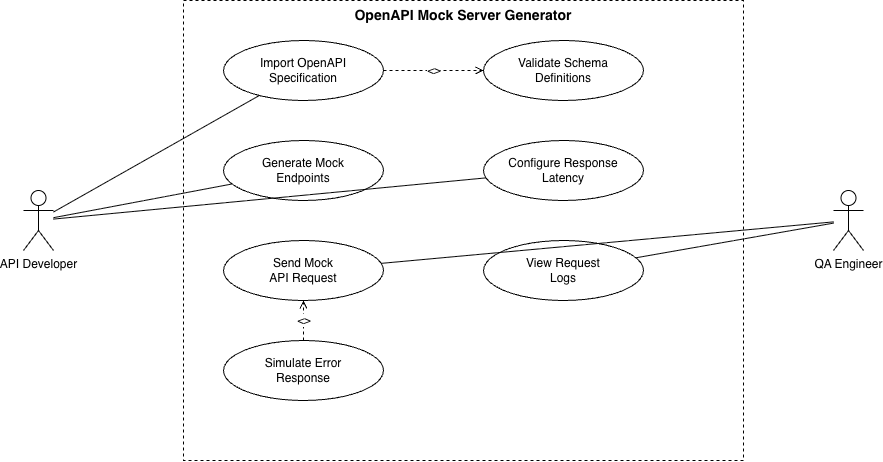

The diagram above was exported from draw.io. Its source (the exported page's mxGraphModel, read from the mxfile embedded in the PNG):
<mxGraphModel dx="964" dy="668" grid="1" gridSize="10" guides="1" tooltips="1" connect="1" arrows="1" fold="1" page="1" pageScale="1" pageWidth="960" pageHeight="620" math="0" shadow="0">
  <root>
    <mxCell id="0" />
    <mxCell id="1" parent="0" />
    <mxCell id="boundary" parent="1" style="rounded=0;whiteSpace=wrap;html=1;verticalAlign=top;fontStyle=1;fontSize=14;dashed=1;" value="OpenAPI Mock Server Generator" vertex="1">
      <mxGeometry height="460" width="560" x="200" y="40" as="geometry" />
    </mxCell>
    <mxCell id="actorDev" parent="1" style="shape=umlActor;verticalLabelPosition=bottom;verticalAlign=top;html=1;outlineConnect=0;" value="API Developer" vertex="1">
      <mxGeometry height="60" width="30" x="40" y="230" as="geometry" />
    </mxCell>
    <mxCell id="actorQA" parent="1" style="shape=umlActor;verticalLabelPosition=bottom;verticalAlign=top;html=1;outlineConnect=0;" value="QA Engineer" vertex="1">
      <mxGeometry height="60" width="30" x="850" y="230" as="geometry" />
    </mxCell>
    <mxCell id="uc1" parent="1" style="ellipse;whiteSpace=wrap;html=1;fontSize=12;" value="Import OpenAPI&#10;Specification" vertex="1">
      <mxGeometry height="60" width="160" x="240" y="80" as="geometry" />
    </mxCell>
    <mxCell id="uc2" parent="1" style="ellipse;whiteSpace=wrap;html=1;fontSize=12;" value="Validate Schema&#10;Definitions" vertex="1">
      <mxGeometry height="60" width="160" x="500" y="80" as="geometry" />
    </mxCell>
    <mxCell id="uc3" parent="1" style="ellipse;whiteSpace=wrap;html=1;fontSize=12;" value="Generate Mock&#10;Endpoints" vertex="1">
      <mxGeometry height="60" width="160" x="240" y="180" as="geometry" />
    </mxCell>
    <mxCell id="uc4" parent="1" style="ellipse;whiteSpace=wrap;html=1;fontSize=12;" value="Configure Response&#10;Latency" vertex="1">
      <mxGeometry height="60" width="160" x="500" y="180" as="geometry" />
    </mxCell>
    <mxCell id="uc5" parent="1" style="ellipse;whiteSpace=wrap;html=1;fontSize=12;" value="Send Mock&#10;API Request" vertex="1">
      <mxGeometry height="60" width="160" x="240" y="280" as="geometry" />
    </mxCell>
    <mxCell id="uc6" parent="1" style="ellipse;whiteSpace=wrap;html=1;fontSize=12;" value="View Request&#10;Logs" vertex="1">
      <mxGeometry height="60" width="160" x="500" y="280" as="geometry" />
    </mxCell>
    <mxCell id="uc7" parent="1" style="ellipse;whiteSpace=wrap;html=1;fontSize=12;" value="Simulate Error&#10;Response" vertex="1">
      <mxGeometry height="60" width="160" x="240" y="380" as="geometry" />
    </mxCell>
    <mxCell id="e1" edge="1" parent="1" source="actorDev" style="endArrow=none;html=1;fontSize=11;" target="uc1">
      <mxGeometry relative="1" as="geometry" />
    </mxCell>
    <mxCell id="e2" edge="1" parent="1" source="actorDev" style="endArrow=none;html=1;fontSize=11;" target="uc3">
      <mxGeometry relative="1" as="geometry" />
    </mxCell>
    <mxCell id="e3" edge="1" parent="1" source="actorDev" style="endArrow=none;html=1;fontSize=11;" target="uc4">
      <mxGeometry relative="1" as="geometry" />
    </mxCell>
    <mxCell id="e4" edge="1" parent="1" source="actorQA" style="endArrow=none;html=1;fontSize=11;" target="uc5">
      <mxGeometry relative="1" as="geometry" />
    </mxCell>
    <mxCell id="e5" edge="1" parent="1" source="actorQA" style="endArrow=none;html=1;fontSize=11;" target="uc6">
      <mxGeometry relative="1" as="geometry" />
    </mxCell>
    <mxCell id="incEdge" edge="1" parent="1" source="uc1" style="endArrow=open;dashed=1;html=1;fontSize=11;fontStyle=2;" target="uc2" value="&lt;&lt;include&gt;&gt;">
      <mxGeometry relative="1" as="geometry" />
    </mxCell>
    <mxCell id="extEdge" edge="1" parent="1" source="uc7" style="endArrow=open;dashed=1;html=1;fontSize=11;fontStyle=2;" target="uc5" value="&lt;&lt;extend&gt;&gt;">
      <mxGeometry relative="1" as="geometry" />
    </mxCell>
  </root>
</mxGraphModel>